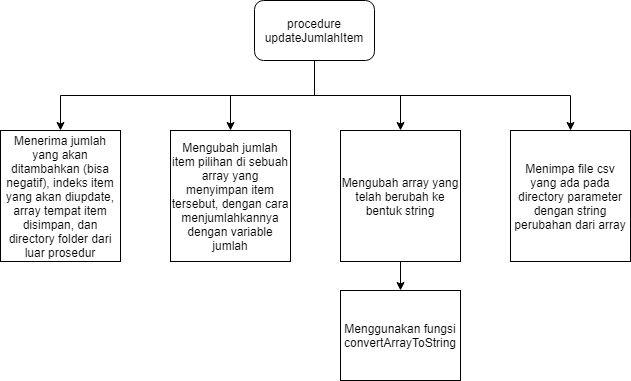

The diagram above was exported from draw.io. Its source (the exported page's mxGraphModel, read from the mxfile embedded in the PNG):
<mxGraphModel dx="920" dy="529" grid="1" gridSize="10" guides="1" tooltips="1" connect="1" arrows="1" fold="1" page="1" pageScale="1" pageWidth="827" pageHeight="1169" math="0" shadow="0">
  <root>
    <mxCell id="0" />
    <mxCell id="1" parent="0" />
    <mxCell id="2" style="edgeStyle=orthogonalEdgeStyle;rounded=0;orthogonalLoop=1;jettySize=auto;html=1;exitX=0.5;exitY=1;exitDx=0;exitDy=0;entryX=0.5;entryY=0;entryDx=0;entryDy=0;" edge="1" source="6" target="11" parent="1">
      <mxGeometry relative="1" as="geometry" />
    </mxCell>
    <mxCell id="3" style="edgeStyle=orthogonalEdgeStyle;rounded=0;orthogonalLoop=1;jettySize=auto;html=1;exitX=0.5;exitY=1;exitDx=0;exitDy=0;" edge="1" source="6" target="10" parent="1">
      <mxGeometry relative="1" as="geometry" />
    </mxCell>
    <mxCell id="4" style="edgeStyle=orthogonalEdgeStyle;rounded=0;orthogonalLoop=1;jettySize=auto;html=1;exitX=0.5;exitY=1;exitDx=0;exitDy=0;entryX=0.5;entryY=0;entryDx=0;entryDy=0;" edge="1" source="6" target="8" parent="1">
      <mxGeometry relative="1" as="geometry" />
    </mxCell>
    <mxCell id="5" style="edgeStyle=orthogonalEdgeStyle;rounded=0;orthogonalLoop=1;jettySize=auto;html=1;exitX=0.5;exitY=1;exitDx=0;exitDy=0;entryX=0.5;entryY=0;entryDx=0;entryDy=0;" edge="1" source="6" target="7" parent="1">
      <mxGeometry relative="1" as="geometry" />
    </mxCell>
    <mxCell id="6" value="procedure updateJumlahItem" style="rounded=1;whiteSpace=wrap;html=1;" vertex="1" parent="1">
      <mxGeometry x="354" y="1610" width="120" height="60" as="geometry" />
    </mxCell>
    <mxCell id="7" value="Menerima jumlah yang akan ditambahkan (bisa negatif), indeks item yang akan diupdate, array tempat item disimpan, dan directory folder dari luar prosedur" style="rounded=0;whiteSpace=wrap;html=1;" vertex="1" parent="1">
      <mxGeometry x="100" y="1740" width="120" height="131" as="geometry" />
    </mxCell>
    <mxCell id="8" value="Mengubah jumlah item pilihan di sebuah array yang menyimpan item tersebut, dengan cara menjumlahkannya dengan variable jumlah" style="rounded=0;whiteSpace=wrap;html=1;" vertex="1" parent="1">
      <mxGeometry x="270" y="1740" width="120" height="131" as="geometry" />
    </mxCell>
    <mxCell id="9" style="edgeStyle=orthogonalEdgeStyle;rounded=0;orthogonalLoop=1;jettySize=auto;html=1;exitX=0.5;exitY=1;exitDx=0;exitDy=0;entryX=0.5;entryY=0;entryDx=0;entryDy=0;" edge="1" source="10" target="12" parent="1">
      <mxGeometry relative="1" as="geometry" />
    </mxCell>
    <mxCell id="10" value="Mengubah array yang telah berubah ke bentuk string" style="rounded=0;whiteSpace=wrap;html=1;" vertex="1" parent="1">
      <mxGeometry x="440" y="1740" width="120" height="131" as="geometry" />
    </mxCell>
    <mxCell id="11" value="Menimpa file csv yang ada pada directory parameter dengan string perubahan dari array" style="rounded=0;whiteSpace=wrap;html=1;" vertex="1" parent="1">
      <mxGeometry x="610" y="1740" width="120" height="131" as="geometry" />
    </mxCell>
    <mxCell id="12" value="Menggunakan fungsi convertArrayToString" style="rounded=0;whiteSpace=wrap;html=1;" vertex="1" parent="1">
      <mxGeometry x="440" y="1900" width="120" height="90" as="geometry" />
    </mxCell>
  </root>
</mxGraphModel>